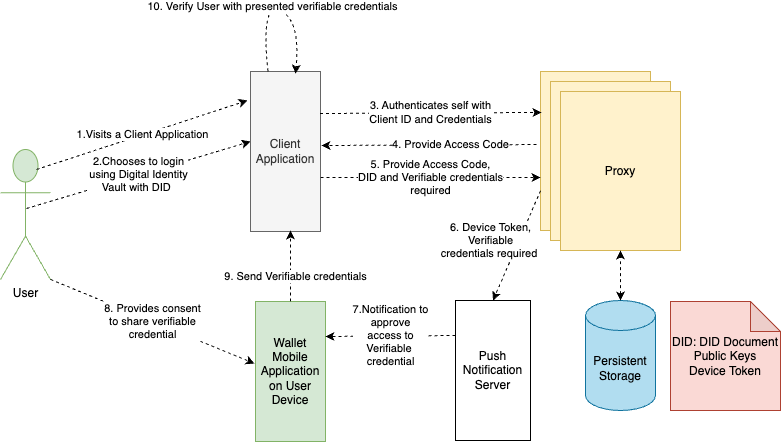

The diagram above was exported from draw.io. Its source (the exported page's mxGraphModel, read from the mxfile embedded in the PNG):
<mxGraphModel dx="1026" dy="538" grid="1" gridSize="10" guides="1" tooltips="1" connect="1" arrows="1" fold="1" page="1" pageScale="1" pageWidth="827" pageHeight="1169" math="0" shadow="0">
  <root>
    <mxCell id="0" />
    <mxCell id="1" parent="0" />
    <mxCell id="alnhad_Ajpi144dAkbQW-1" value="User" style="shape=umlActor;verticalLabelPosition=bottom;verticalAlign=top;html=1;outlineConnect=0;fillColor=#d5e8d4;strokeColor=#82b366;" vertex="1" parent="1">
      <mxGeometry x="24" y="179" width="50" height="130" as="geometry" />
    </mxCell>
    <mxCell id="alnhad_Ajpi144dAkbQW-2" value="Client Application" style="rounded=0;whiteSpace=wrap;html=1;fillColor=#f5f5f5;fontColor=#333333;strokeColor=#666666;" vertex="1" parent="1">
      <mxGeometry x="274" y="101" width="70" height="160" as="geometry" />
    </mxCell>
    <mxCell id="alnhad_Ajpi144dAkbQW-3" value="1.Visits a Client Application" style="endArrow=classic;html=1;rounded=0;entryX=-0.042;entryY=0.181;entryDx=0;entryDy=0;exitX=0.72;exitY=0.154;exitDx=0;exitDy=0;exitPerimeter=0;entryPerimeter=0;dashed=1;" edge="1" parent="1" source="alnhad_Ajpi144dAkbQW-1" target="alnhad_Ajpi144dAkbQW-2">
      <mxGeometry x="0.0047" width="50" height="50" relative="1" as="geometry">
        <mxPoint x="414" y="81" as="sourcePoint" />
        <mxPoint x="464" y="31" as="targetPoint" />
        <mxPoint as="offset" />
      </mxGeometry>
    </mxCell>
    <mxCell id="alnhad_Ajpi144dAkbQW-4" value="2.Chooses to login&lt;br&gt;using Digital Identity &lt;br&gt;Vault with DID&lt;span style=&quot;white-space: pre;&quot;&gt;&#09;&lt;/span&gt;" style="endArrow=classic;html=1;rounded=0;dashed=1;exitX=0.52;exitY=0.454;exitDx=0;exitDy=0;exitPerimeter=0;" edge="1" parent="1" source="alnhad_Ajpi144dAkbQW-1">
      <mxGeometry width="50" height="50" relative="1" as="geometry">
        <mxPoint x="94" y="171" as="sourcePoint" />
        <mxPoint x="274" y="171" as="targetPoint" />
        <mxPoint as="offset" />
      </mxGeometry>
    </mxCell>
    <mxCell id="alnhad_Ajpi144dAkbQW-5" value="Proxy" style="rounded=0;whiteSpace=wrap;html=1;fillColor=#fff2cc;strokeColor=#d6b656;" vertex="1" parent="1">
      <mxGeometry x="564" y="101" width="110" height="159" as="geometry" />
    </mxCell>
    <mxCell id="alnhad_Ajpi144dAkbQW-6" value="Proxy" style="rounded=0;whiteSpace=wrap;html=1;fillColor=#fff2cc;strokeColor=#d6b656;" vertex="1" parent="1">
      <mxGeometry x="574" y="111" width="120" height="159" as="geometry" />
    </mxCell>
    <mxCell id="alnhad_Ajpi144dAkbQW-7" value="Proxy" style="rounded=0;whiteSpace=wrap;html=1;fillColor=#fff2cc;strokeColor=#d6b656;" vertex="1" parent="1">
      <mxGeometry x="584" y="121" width="120" height="159" as="geometry" />
    </mxCell>
    <mxCell id="alnhad_Ajpi144dAkbQW-8" value="Persistent Storage" style="shape=cylinder3;whiteSpace=wrap;html=1;boundedLbl=1;backgroundOutline=1;size=15;fillColor=#b1ddf0;strokeColor=#10739e;" vertex="1" parent="1">
      <mxGeometry x="609" y="330" width="70" height="110" as="geometry" />
    </mxCell>
    <mxCell id="alnhad_Ajpi144dAkbQW-9" value="" style="endArrow=classic;startArrow=classic;html=1;rounded=0;entryX=0.5;entryY=1;entryDx=0;entryDy=0;exitX=0.5;exitY=0;exitDx=0;exitDy=0;exitPerimeter=0;dashed=1;" edge="1" parent="1" source="alnhad_Ajpi144dAkbQW-8" target="alnhad_Ajpi144dAkbQW-7">
      <mxGeometry width="50" height="50" relative="1" as="geometry">
        <mxPoint x="464" y="301" as="sourcePoint" />
        <mxPoint x="514" y="251" as="targetPoint" />
      </mxGeometry>
    </mxCell>
    <mxCell id="alnhad_Ajpi144dAkbQW-10" value="3. Authenticates self with &lt;br&gt;Client ID and Credentials" style="endArrow=classic;html=1;rounded=0;entryX=0.009;entryY=0.094;entryDx=0;entryDy=0;exitX=0.992;exitY=0.1;exitDx=0;exitDy=0;exitPerimeter=0;dashed=1;entryPerimeter=0;" edge="1" parent="1">
      <mxGeometry width="50" height="50" relative="1" as="geometry">
        <mxPoint x="343.44000000000005" y="143" as="sourcePoint" />
        <mxPoint x="564.99" y="141.9459999999999" as="targetPoint" />
      </mxGeometry>
    </mxCell>
    <mxCell id="alnhad_Ajpi144dAkbQW-11" value="" style="endArrow=classic;html=1;rounded=0;exitX=-0.036;exitY=0.296;exitDx=0;exitDy=0;dashed=1;exitPerimeter=0;entryX=1.014;entryY=0.3;entryDx=0;entryDy=0;entryPerimeter=0;" edge="1" parent="1">
      <mxGeometry width="50" height="50" relative="1" as="geometry">
        <mxPoint x="560.04" y="174.06400000000008" as="sourcePoint" />
        <mxPoint x="344.98" y="175" as="targetPoint" />
      </mxGeometry>
    </mxCell>
    <mxCell id="alnhad_Ajpi144dAkbQW-12" value="4. Provide Access Code" style="edgeLabel;html=1;align=center;verticalAlign=middle;resizable=0;points=[];" vertex="1" connectable="0" parent="alnhad_Ajpi144dAkbQW-11">
      <mxGeometry x="-0.1882" y="-1" relative="1" as="geometry">
        <mxPoint as="offset" />
      </mxGeometry>
    </mxCell>
    <mxCell id="alnhad_Ajpi144dAkbQW-13" value="5. Provide Access Code, &lt;br&gt;DID and Verifiable credentials &lt;br&gt;required" style="endArrow=classic;html=1;rounded=0;dashed=1;" edge="1" parent="1">
      <mxGeometry width="50" height="50" relative="1" as="geometry">
        <mxPoint x="344" y="207" as="sourcePoint" />
        <mxPoint x="564" y="207" as="targetPoint" />
      </mxGeometry>
    </mxCell>
    <mxCell id="alnhad_Ajpi144dAkbQW-14" value="Push Notification Server" style="rounded=0;whiteSpace=wrap;html=1;" vertex="1" parent="1">
      <mxGeometry x="479" y="330" width="75" height="140" as="geometry" />
    </mxCell>
    <mxCell id="alnhad_Ajpi144dAkbQW-15" value="6. Device Token, &lt;br&gt;Verifiable &lt;br&gt;credentials required&amp;nbsp;" style="endArrow=classic;html=1;rounded=0;exitX=0;exitY=0.75;exitDx=0;exitDy=0;entryX=0.5;entryY=0;entryDx=0;entryDy=0;dashed=1;" edge="1" parent="1" source="alnhad_Ajpi144dAkbQW-5" target="alnhad_Ajpi144dAkbQW-14">
      <mxGeometry x="0.0957" y="-26" width="50" height="50" relative="1" as="geometry">
        <mxPoint x="414" y="310" as="sourcePoint" />
        <mxPoint x="464" y="260" as="targetPoint" />
        <mxPoint as="offset" />
      </mxGeometry>
    </mxCell>
    <mxCell id="alnhad_Ajpi144dAkbQW-16" value="DID: DID Document&lt;br&gt;Public Keys&lt;br&gt;Device Token&lt;br&gt;" style="shape=note;whiteSpace=wrap;html=1;backgroundOutline=1;darkOpacity=0.05;fillStyle=auto;fillColor=#fad9d5;strokeColor=#ae4132;" vertex="1" parent="1">
      <mxGeometry x="694" y="331" width="110" height="109" as="geometry" />
    </mxCell>
    <mxCell id="alnhad_Ajpi144dAkbQW-17" value="Wallet Mobile Application on User Device" style="rounded=0;whiteSpace=wrap;html=1;fillColor=#d5e8d4;strokeColor=#82b366;" vertex="1" parent="1">
      <mxGeometry x="279" y="331" width="70" height="140" as="geometry" />
    </mxCell>
    <mxCell id="alnhad_Ajpi144dAkbQW-18" value="7.Notification to &lt;br&gt;approve &lt;br&gt;access to &lt;br&gt;Verifiable&amp;nbsp;&lt;br&gt;credential" style="endArrow=classic;html=1;rounded=0;entryX=1;entryY=0.25;entryDx=0;entryDy=0;exitX=0;exitY=0.25;exitDx=0;exitDy=0;dashed=1;" edge="1" parent="1" source="alnhad_Ajpi144dAkbQW-14" target="alnhad_Ajpi144dAkbQW-17">
      <mxGeometry width="50" height="50" relative="1" as="geometry">
        <mxPoint x="499" y="340" as="sourcePoint" />
        <mxPoint x="549" y="290" as="targetPoint" />
      </mxGeometry>
    </mxCell>
    <mxCell id="alnhad_Ajpi144dAkbQW-19" value="8. Provides consent &lt;br&gt;to share verifiable &lt;br&gt;credential" style="endArrow=classic;html=1;rounded=0;entryX=-0.014;entryY=0.443;entryDx=0;entryDy=0;entryPerimeter=0;exitX=1;exitY=1;exitDx=0;exitDy=0;exitPerimeter=0;dashed=1;" edge="1" parent="1" source="alnhad_Ajpi144dAkbQW-1" target="alnhad_Ajpi144dAkbQW-17">
      <mxGeometry width="50" height="50" relative="1" as="geometry">
        <mxPoint x="499" y="360" as="sourcePoint" />
        <mxPoint x="549" y="310" as="targetPoint" />
      </mxGeometry>
    </mxCell>
    <mxCell id="alnhad_Ajpi144dAkbQW-20" value="" style="endArrow=classic;html=1;rounded=0;exitX=0.5;exitY=0;exitDx=0;exitDy=0;dashed=1;" edge="1" parent="1" source="alnhad_Ajpi144dAkbQW-17">
      <mxGeometry width="50" height="50" relative="1" as="geometry">
        <mxPoint x="264" y="310" as="sourcePoint" />
        <mxPoint x="314" y="260" as="targetPoint" />
      </mxGeometry>
    </mxCell>
    <mxCell id="alnhad_Ajpi144dAkbQW-21" value="9. Send Verifiable credentials" style="edgeLabel;html=1;align=center;verticalAlign=middle;resizable=0;points=[];" vertex="1" connectable="0" parent="alnhad_Ajpi144dAkbQW-20">
      <mxGeometry x="-0.2676" y="-4" relative="1" as="geometry">
        <mxPoint as="offset" />
      </mxGeometry>
    </mxCell>
    <mxCell id="alnhad_Ajpi144dAkbQW-22" value="10. Verify User with presented verifiable credentials" style="curved=1;endArrow=classic;html=1;rounded=0;exitX=0.25;exitY=0;exitDx=0;exitDy=0;entryX=0.643;entryY=0.013;entryDx=0;entryDy=0;dashed=1;entryPerimeter=0;" edge="1" parent="1" source="alnhad_Ajpi144dAkbQW-2" target="alnhad_Ajpi144dAkbQW-2">
      <mxGeometry width="50" height="50" relative="1" as="geometry">
        <mxPoint x="327" y="20" as="sourcePoint" />
        <mxPoint x="324" y="63" as="targetPoint" />
        <Array as="points">
          <mxPoint x="284" y="30" />
          <mxPoint x="324" y="50" />
        </Array>
      </mxGeometry>
    </mxCell>
  </root>
</mxGraphModel>